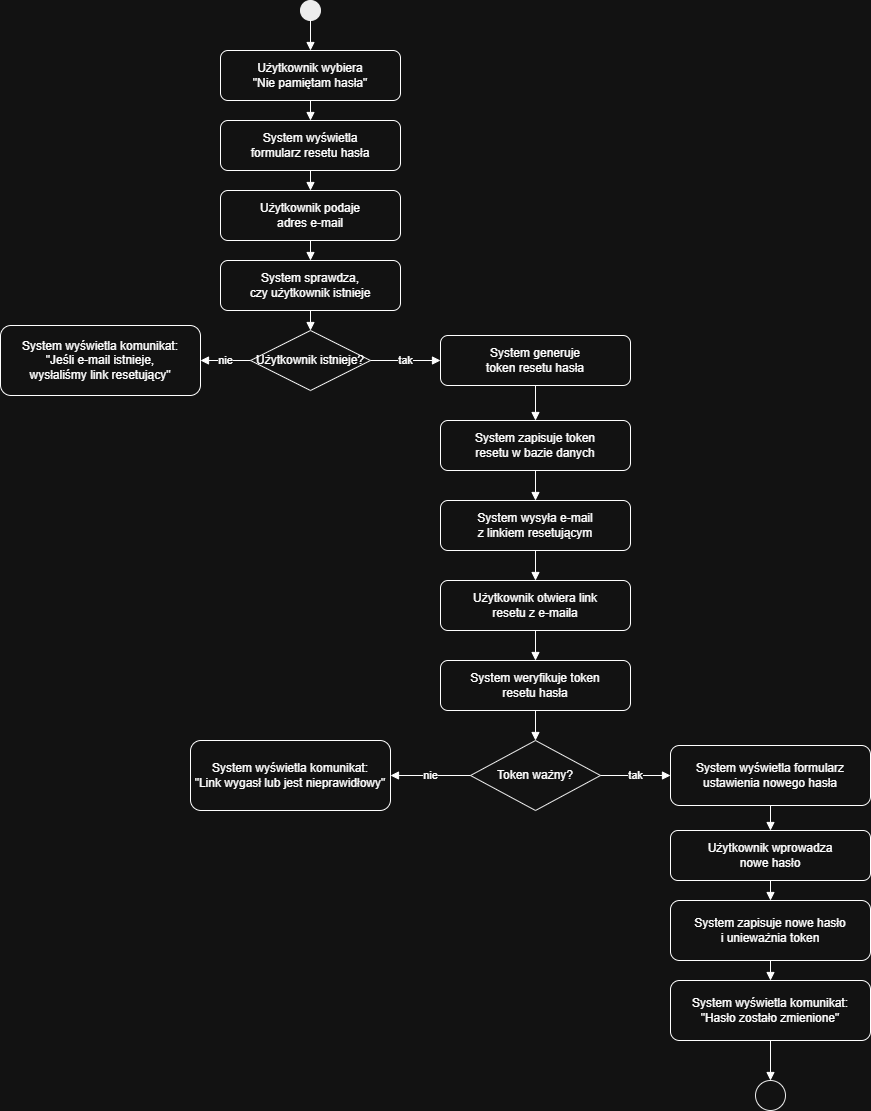

The diagram above was exported from draw.io. Its source (the exported page's mxGraphModel, read from the mxfile embedded in the PNG):
<mxGraphModel dx="997" dy="574" grid="1" gridSize="10" guides="1" tooltips="1" connect="1" arrows="1" fold="1" page="1" pageScale="1" pageWidth="827" pageHeight="1169" math="0" shadow="0">
  <root>
    <mxCell id="0" />
    <mxCell id="1" parent="0" />
    <mxCell id="IawCvqILSWvYSh884wYf-72" value="" style="shape=ellipse;perimeter=ellipsePerimeter;html=1;aspect=fixed;fillColor=#000000;strokeColor=#000000;" vertex="1" parent="1">
      <mxGeometry x="550" y="1090" width="20" height="20" as="geometry" />
    </mxCell>
    <mxCell id="IawCvqILSWvYSh884wYf-73" value="Użytkownik wybiera &#10;&quot;Nie pamiętam hasła&quot;" style="rounded=1;whiteSpace=wrap;html=1;" vertex="1" parent="1">
      <mxGeometry x="470" y="1140" width="180" height="50" as="geometry" />
    </mxCell>
    <mxCell id="IawCvqILSWvYSh884wYf-74" value="System wyświetla &#10;formularz resetu hasła" style="rounded=1;whiteSpace=wrap;html=1;" vertex="1" parent="1">
      <mxGeometry x="470" y="1210" width="180" height="50" as="geometry" />
    </mxCell>
    <mxCell id="IawCvqILSWvYSh884wYf-75" value="Użytkownik podaje &#10;adres e-mail" style="rounded=1;whiteSpace=wrap;html=1;" vertex="1" parent="1">
      <mxGeometry x="470" y="1280" width="180" height="50" as="geometry" />
    </mxCell>
    <mxCell id="IawCvqILSWvYSh884wYf-76" value="System sprawdza, &#10;czy użytkownik istnieje" style="rounded=1;whiteSpace=wrap;html=1;" vertex="1" parent="1">
      <mxGeometry x="470" y="1350" width="180" height="50" as="geometry" />
    </mxCell>
    <mxCell id="IawCvqILSWvYSh884wYf-77" value="Użytkownik istnieje?" style="rhombus;whiteSpace=wrap;html=1;strokeColor=#000000;fillColor=#ffffff;" vertex="1" parent="1">
      <mxGeometry x="500" y="1420" width="120" height="60" as="geometry" />
    </mxCell>
    <mxCell id="IawCvqILSWvYSh884wYf-78" value="System wyświetla komunikat:&#10;&quot;Jeśli e-mail istnieje,&#10; wysłaliśmy link resetujący&quot;" style="rounded=1;whiteSpace=wrap;html=1;" vertex="1" parent="1">
      <mxGeometry x="250" y="1415" width="200" height="70" as="geometry" />
    </mxCell>
    <mxCell id="IawCvqILSWvYSh884wYf-79" value="System generuje &#10;token resetu hasła" style="rounded=1;whiteSpace=wrap;html=1;" vertex="1" parent="1">
      <mxGeometry x="690" y="1425" width="190" height="50" as="geometry" />
    </mxCell>
    <mxCell id="IawCvqILSWvYSh884wYf-80" value="System zapisuje token &#10;resetu w bazie danych" style="rounded=1;whiteSpace=wrap;html=1;" vertex="1" parent="1">
      <mxGeometry x="690" y="1510" width="190" height="50" as="geometry" />
    </mxCell>
    <mxCell id="IawCvqILSWvYSh884wYf-81" value="System wysyła e-mail &#10;z linkiem resetującym" style="rounded=1;whiteSpace=wrap;html=1;" vertex="1" parent="1">
      <mxGeometry x="690" y="1590" width="190" height="50" as="geometry" />
    </mxCell>
    <mxCell id="IawCvqILSWvYSh884wYf-82" value="Użytkownik otwiera link &#10;resetu z e-maila" style="rounded=1;whiteSpace=wrap;html=1;" vertex="1" parent="1">
      <mxGeometry x="690" y="1670" width="190" height="50" as="geometry" />
    </mxCell>
    <mxCell id="IawCvqILSWvYSh884wYf-83" value="System weryfikuje token &#10;resetu hasła" style="rounded=1;whiteSpace=wrap;html=1;" vertex="1" parent="1">
      <mxGeometry x="690" y="1750" width="190" height="50" as="geometry" />
    </mxCell>
    <mxCell id="IawCvqILSWvYSh884wYf-84" value="Token ważny?" style="rhombus;whiteSpace=wrap;html=1;strokeColor=#000000;fillColor=#ffffff;" vertex="1" parent="1">
      <mxGeometry x="720" y="1830" width="130" height="70" as="geometry" />
    </mxCell>
    <mxCell id="IawCvqILSWvYSh884wYf-85" value="System wyświetla komunikat:&#10;&quot;Link wygasł lub jest nieprawidłowy&quot;" style="rounded=1;whiteSpace=wrap;html=1;" vertex="1" parent="1">
      <mxGeometry x="440" y="1830" width="200" height="70" as="geometry" />
    </mxCell>
    <mxCell id="IawCvqILSWvYSh884wYf-86" value="System wyświetla formularz &#10;ustawienia nowego hasła" style="rounded=1;whiteSpace=wrap;html=1;" vertex="1" parent="1">
      <mxGeometry x="920" y="1835" width="200" height="60" as="geometry" />
    </mxCell>
    <mxCell id="IawCvqILSWvYSh884wYf-87" value="Użytkownik wprowadza &#10;nowe hasło" style="rounded=1;whiteSpace=wrap;html=1;" vertex="1" parent="1">
      <mxGeometry x="920" y="1920" width="200" height="50" as="geometry" />
    </mxCell>
    <mxCell id="IawCvqILSWvYSh884wYf-88" value="System zapisuje nowe hasło &#10;i unieważnia token" style="rounded=1;whiteSpace=wrap;html=1;" vertex="1" parent="1">
      <mxGeometry x="920" y="1990" width="200" height="60" as="geometry" />
    </mxCell>
    <mxCell id="IawCvqILSWvYSh884wYf-89" value="System wyświetla komunikat:&#10;&quot;Hasło zostało zmienione&quot;" style="rounded=1;whiteSpace=wrap;html=1;" vertex="1" parent="1">
      <mxGeometry x="920" y="2070" width="200" height="60" as="geometry" />
    </mxCell>
    <mxCell id="IawCvqILSWvYSh884wYf-90" value="" style="shape=ellipse;perimeter=ellipsePerimeter;html=1;aspect=fixed;strokeColor=#000000;fillColor=#FFFFFF;" vertex="1" parent="1">
      <mxGeometry x="1005" y="2170" width="30" height="30" as="geometry" />
    </mxCell>
    <mxCell id="IawCvqILSWvYSh884wYf-91" style="endArrow=block;html=1;" edge="1" parent="1" source="IawCvqILSWvYSh884wYf-72" target="IawCvqILSWvYSh884wYf-73">
      <mxGeometry relative="1" as="geometry" />
    </mxCell>
    <mxCell id="IawCvqILSWvYSh884wYf-92" style="endArrow=block;html=1;" edge="1" parent="1" source="IawCvqILSWvYSh884wYf-73" target="IawCvqILSWvYSh884wYf-74">
      <mxGeometry relative="1" as="geometry" />
    </mxCell>
    <mxCell id="IawCvqILSWvYSh884wYf-93" style="endArrow=block;html=1;" edge="1" parent="1" source="IawCvqILSWvYSh884wYf-74" target="IawCvqILSWvYSh884wYf-75">
      <mxGeometry relative="1" as="geometry" />
    </mxCell>
    <mxCell id="IawCvqILSWvYSh884wYf-94" style="endArrow=block;html=1;" edge="1" parent="1" source="IawCvqILSWvYSh884wYf-75" target="IawCvqILSWvYSh884wYf-76">
      <mxGeometry relative="1" as="geometry" />
    </mxCell>
    <mxCell id="IawCvqILSWvYSh884wYf-95" style="endArrow=block;html=1;" edge="1" parent="1" source="IawCvqILSWvYSh884wYf-76" target="IawCvqILSWvYSh884wYf-77">
      <mxGeometry relative="1" as="geometry" />
    </mxCell>
    <mxCell id="IawCvqILSWvYSh884wYf-96" value="nie" style="endArrow=block;html=1;labelBackgroundColor=#ffffff;" edge="1" parent="1" source="IawCvqILSWvYSh884wYf-77" target="IawCvqILSWvYSh884wYf-78">
      <mxGeometry relative="1" as="geometry" />
    </mxCell>
    <mxCell id="IawCvqILSWvYSh884wYf-97" value="tak" style="endArrow=block;html=1;labelBackgroundColor=#ffffff;" edge="1" parent="1" source="IawCvqILSWvYSh884wYf-77" target="IawCvqILSWvYSh884wYf-79">
      <mxGeometry relative="1" as="geometry" />
    </mxCell>
    <mxCell id="IawCvqILSWvYSh884wYf-98" style="endArrow=block;html=1;" edge="1" parent="1" source="IawCvqILSWvYSh884wYf-79" target="IawCvqILSWvYSh884wYf-80">
      <mxGeometry relative="1" as="geometry" />
    </mxCell>
    <mxCell id="IawCvqILSWvYSh884wYf-99" style="endArrow=block;html=1;" edge="1" parent="1" source="IawCvqILSWvYSh884wYf-80" target="IawCvqILSWvYSh884wYf-81">
      <mxGeometry relative="1" as="geometry" />
    </mxCell>
    <mxCell id="IawCvqILSWvYSh884wYf-100" style="endArrow=block;html=1;" edge="1" parent="1" source="IawCvqILSWvYSh884wYf-81" target="IawCvqILSWvYSh884wYf-82">
      <mxGeometry relative="1" as="geometry" />
    </mxCell>
    <mxCell id="IawCvqILSWvYSh884wYf-101" style="endArrow=block;html=1;" edge="1" parent="1" source="IawCvqILSWvYSh884wYf-82" target="IawCvqILSWvYSh884wYf-83">
      <mxGeometry relative="1" as="geometry" />
    </mxCell>
    <mxCell id="IawCvqILSWvYSh884wYf-102" style="endArrow=block;html=1;" edge="1" parent="1" source="IawCvqILSWvYSh884wYf-83" target="IawCvqILSWvYSh884wYf-84">
      <mxGeometry relative="1" as="geometry" />
    </mxCell>
    <mxCell id="IawCvqILSWvYSh884wYf-103" value="nie" style="endArrow=block;html=1;labelBackgroundColor=#ffffff;" edge="1" parent="1" source="IawCvqILSWvYSh884wYf-84" target="IawCvqILSWvYSh884wYf-85">
      <mxGeometry relative="1" as="geometry" />
    </mxCell>
    <mxCell id="IawCvqILSWvYSh884wYf-104" value="tak" style="endArrow=block;html=1;labelBackgroundColor=#ffffff;" edge="1" parent="1" source="IawCvqILSWvYSh884wYf-84" target="IawCvqILSWvYSh884wYf-86">
      <mxGeometry relative="1" as="geometry" />
    </mxCell>
    <mxCell id="IawCvqILSWvYSh884wYf-105" style="endArrow=block;html=1;" edge="1" parent="1" source="IawCvqILSWvYSh884wYf-86" target="IawCvqILSWvYSh884wYf-87">
      <mxGeometry relative="1" as="geometry" />
    </mxCell>
    <mxCell id="IawCvqILSWvYSh884wYf-106" style="endArrow=block;html=1;" edge="1" parent="1" source="IawCvqILSWvYSh884wYf-87" target="IawCvqILSWvYSh884wYf-88">
      <mxGeometry relative="1" as="geometry" />
    </mxCell>
    <mxCell id="IawCvqILSWvYSh884wYf-107" style="endArrow=block;html=1;" edge="1" parent="1" source="IawCvqILSWvYSh884wYf-88" target="IawCvqILSWvYSh884wYf-89">
      <mxGeometry relative="1" as="geometry" />
    </mxCell>
    <mxCell id="IawCvqILSWvYSh884wYf-108" style="endArrow=block;html=1;" edge="1" parent="1" source="IawCvqILSWvYSh884wYf-89" target="IawCvqILSWvYSh884wYf-90">
      <mxGeometry relative="1" as="geometry" />
    </mxCell>
  </root>
</mxGraphModel>